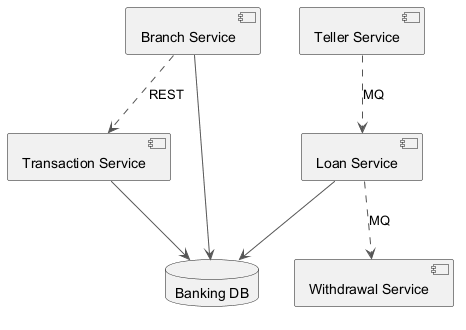

The diagram above was rendered by PlantUML. Its source (embedded in the PNG):
@startuml
skinparam backgroundColor #FFFFFF
skinparam classBackgroundColor #E8F4FA
skinparam classBorderColor #2C7DA0
skinparam ArrowColor #555555
component "Branch Service" as C_BranchService
component "Loan Service" as C_LoanService
component "Teller Service" as C_TellerService
component "Transaction Service" as C_TransactionService
component "Withdrawal Service" as C_WithdrawalService
database "Banking DB" as DB_banking
C_BranchService --> DB_banking
C_LoanService --> DB_banking
C_TransactionService --> DB_banking
C_TellerService ..> C_LoanService : MQ
C_BranchService ..> C_TransactionService : REST
C_LoanService ..> C_WithdrawalService : MQ
@enduml